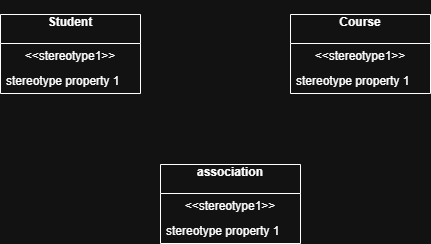

The diagram above was exported from draw.io. Its source (the exported page's mxGraphModel, read from the mxfile embedded in the PNG):
<mxGraphModel dx="872" dy="465" grid="1" gridSize="10" guides="1" tooltips="1" connect="1" arrows="1" fold="1" page="1" pageScale="1" pageWidth="827" pageHeight="1169" math="0" shadow="0">
  <root>
    <mxCell id="0" />
    <mxCell id="1" parent="0" />
    <mxCell id="3I1k8m0HpNau0ODCS6JQ-10" parent="1" style="swimlane;fontStyle=1;align=center;verticalAlign=middle;childLayout=stackLayout;horizontal=1;startSize=29;horizontalStack=0;resizeParent=1;resizeParentMax=0;resizeLast=0;collapsible=0;marginBottom=0;html=1;whiteSpace=wrap;" value="&#10;Student&#10;&#10;" vertex="1">
      <mxGeometry height="79" width="140" x="150" y="100" as="geometry" />
    </mxCell>
    <mxCell id="3I1k8m0HpNau0ODCS6JQ-11" parent="3I1k8m0HpNau0ODCS6JQ-10" style="text;html=1;strokeColor=none;fillColor=none;align=center;verticalAlign=middle;spacingLeft=4;spacingRight=4;overflow=hidden;rotatable=0;points=[[0,0.5],[1,0.5]];portConstraint=eastwest;whiteSpace=wrap;" value="&amp;lt;&amp;lt;stereotype1&amp;gt;&amp;gt;" vertex="1">
      <mxGeometry height="25" width="140" y="29" as="geometry" />
    </mxCell>
    <mxCell id="3I1k8m0HpNau0ODCS6JQ-12" parent="3I1k8m0HpNau0ODCS6JQ-10" style="text;html=1;strokeColor=none;fillColor=none;align=left;verticalAlign=middle;spacingLeft=4;spacingRight=4;overflow=hidden;rotatable=0;points=[[0,0.5],[1,0.5]];portConstraint=eastwest;whiteSpace=wrap;" value="stereotype property 1" vertex="1">
      <mxGeometry height="25" width="140" y="54" as="geometry" />
    </mxCell>
    <mxCell id="3I1k8m0HpNau0ODCS6JQ-16" parent="1" style="swimlane;fontStyle=1;align=center;verticalAlign=middle;childLayout=stackLayout;horizontal=1;startSize=29;horizontalStack=0;resizeParent=1;resizeParentMax=0;resizeLast=0;collapsible=0;marginBottom=0;html=1;whiteSpace=wrap;" value="&#10;association&#10;&#10;" vertex="1">
      <mxGeometry height="79" width="140" x="310" y="250" as="geometry" />
    </mxCell>
    <mxCell id="3I1k8m0HpNau0ODCS6JQ-17" parent="3I1k8m0HpNau0ODCS6JQ-16" style="text;html=1;strokeColor=none;fillColor=none;align=center;verticalAlign=middle;spacingLeft=4;spacingRight=4;overflow=hidden;rotatable=0;points=[[0,0.5],[1,0.5]];portConstraint=eastwest;whiteSpace=wrap;" value="&amp;lt;&amp;lt;stereotype1&amp;gt;&amp;gt;" vertex="1">
      <mxGeometry height="25" width="140" y="29" as="geometry" />
    </mxCell>
    <mxCell id="3I1k8m0HpNau0ODCS6JQ-18" parent="3I1k8m0HpNau0ODCS6JQ-16" style="text;html=1;strokeColor=none;fillColor=none;align=left;verticalAlign=middle;spacingLeft=4;spacingRight=4;overflow=hidden;rotatable=0;points=[[0,0.5],[1,0.5]];portConstraint=eastwest;whiteSpace=wrap;" value="stereotype property 1" vertex="1">
      <mxGeometry height="25" width="140" y="54" as="geometry" />
    </mxCell>
    <mxCell id="3I1k8m0HpNau0ODCS6JQ-19" parent="1" style="swimlane;fontStyle=1;align=center;verticalAlign=middle;childLayout=stackLayout;horizontal=1;startSize=29;horizontalStack=0;resizeParent=1;resizeParentMax=0;resizeLast=0;collapsible=0;marginBottom=0;html=1;whiteSpace=wrap;" value="&#10;Course&#10;&#10;" vertex="1">
      <mxGeometry height="79" width="140" x="440" y="100" as="geometry" />
    </mxCell>
    <mxCell id="3I1k8m0HpNau0ODCS6JQ-20" parent="3I1k8m0HpNau0ODCS6JQ-19" style="text;html=1;strokeColor=none;fillColor=none;align=center;verticalAlign=middle;spacingLeft=4;spacingRight=4;overflow=hidden;rotatable=0;points=[[0,0.5],[1,0.5]];portConstraint=eastwest;whiteSpace=wrap;" value="&amp;lt;&amp;lt;stereotype1&amp;gt;&amp;gt;" vertex="1">
      <mxGeometry height="25" width="140" y="29" as="geometry" />
    </mxCell>
    <mxCell id="3I1k8m0HpNau0ODCS6JQ-21" parent="3I1k8m0HpNau0ODCS6JQ-19" style="text;html=1;strokeColor=none;fillColor=none;align=left;verticalAlign=middle;spacingLeft=4;spacingRight=4;overflow=hidden;rotatable=0;points=[[0,0.5],[1,0.5]];portConstraint=eastwest;whiteSpace=wrap;" value="stereotype property 1" vertex="1">
      <mxGeometry height="25" width="140" y="54" as="geometry" />
    </mxCell>
  </root>
</mxGraphModel>